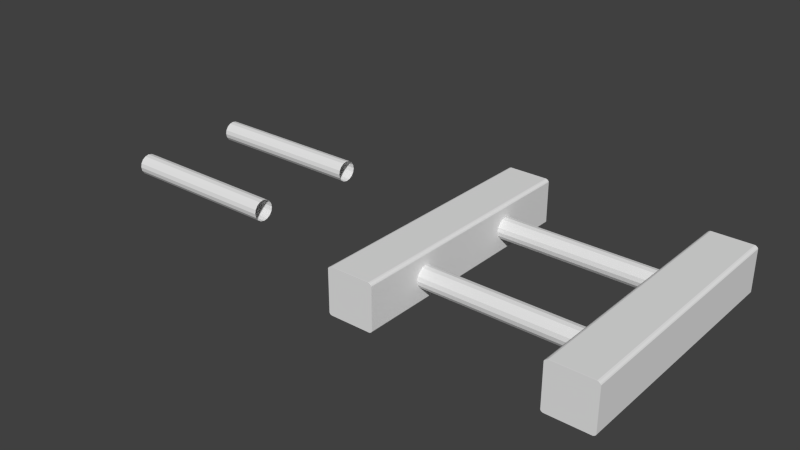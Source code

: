 # Source: LadderEnd_A.blend  (saved by Blender 2.76.0; exported with 4.5.12 LTS)
import bpy
from mathutils import Matrix  # noqa: F401  (used for matrix-valued properties, if any)

bpy.ops.wm.read_factory_settings(use_empty=True)
scene = bpy.context.scene
scene.name = 'Scene'

# ---- collections
col_collection_1 = bpy.data.collections.new('Collection 1'); scene.collection.children.link(col_collection_1)

# ---- materials (node trees are filled in below, after node groups)
mat_material = bpy.data.materials.new('Material')
mat_material.alpha_threshold = 0.0
mat_material.use_transparent_shadow = False
mat_material.roughness = 0.5
mat_material.line_color = (0.0, 0.0, 0.0, 1.0)

# ---- material node trees

# ---- world
world_world = bpy.data.worlds.new('World'); scene.world = world_world
world_world.color = (0.05088, 0.05088, 0.05088)
world_world.use_sun_shadow = False
world_world.sun_shadow_jitter_overblur = 0.0
world_world.cycles.sampling_method = 'MANUAL'
world_world.cycles.sample_map_resolution = 256

# ---- meshes
me_cylinder_003 = bpy.data.meshes.new('Cylinder.003')
me_cylinder_003.from_pydata([(0.0, 1.0, -1.0), (0.0, 1.0, 1.0), (0.3827, 0.9239, -1.0), (0.3827, 0.9239, 1.0), (0.7071, 0.7071, -1.0), (0.7071, 0.7071, 1.0), (0.9239, 0.3827, -1.0), (0.9239, 0.3827, 1.0), (1.0, 0.0, -1.0), (1.0, 0.0, 1.0), (0.9239, -0.3827, -1.0), (0.9239, -0.3827, 1.0), (0.7071, -0.7071, -1.0), (0.7071, -0.7071, 1.0), (0.3827, -0.9239, -1.0), (0.3827, -0.9239, 1.0), (-4.768e-07, -1.0, -1.0), (-4.768e-07, -1.0, 1.0), (-0.3827, -0.9239, -1.0), (-0.3827, -0.9239, 1.0), (-0.7071, -0.7071, -1.0), (-0.7071, -0.7071, 1.0), (-0.9239, -0.3827, -1.0), (-0.9239, -0.3827, 1.0), (-1.0, 1.907e-06, -1.0), (-1.0, 1.907e-06, 1.0), (-0.9239, 0.3827, -1.0), (-0.9239, 0.3827, 1.0), (-0.7071, 0.7071, -1.0), (-0.7071, 0.7071, 1.0), (-0.3827, 0.9239, -1.0), (-0.3827, 0.9239, 1.0)], [], [(3, 5, 4, 2), (5, 7, 6, 4), (7, 9, 8, 6), (9, 11, 10, 8), (11, 13, 12, 10), (13, 15, 14, 12), (15, 17, 16, 14), (17, 19, 18, 16), (19, 21, 20, 18), (21, 23, 22, 20), (23, 25, 24, 22), (25, 27, 26, 24), (27, 29, 28, 26), (29, 31, 30, 28), (30, 31, 1, 0), (1, 3, 2, 0)])
_ca = me_cylinder_003.color_attributes.new('Col', 'BYTE_COLOR', 'CORNER')
_ca.data.foreach_set('color', [0.162, 0.03955, 0.0, 1.0, 0.162, 0.03955, 0.0, 1.0, 0.162, 0.03955, 0.0, 1.0, 0.162, 0.03955, 0.0, 1.0, 0.1779, 0.04231, 0.0, 1.0, 0.1779, 0.04231, 0.0, 1.0, 0.1779, 0.04231, 0.0, 1.0, 0.1779, 0.04231, 0.0, 1.0, 0.2051, 0.04817, 0.0, 1.0, 0.2051, 0.04817, 0.0, 1.0, 0.2051, 0.04817, 0.0, 1.0, 0.2051, 0.04817, 0.0, 1.0, 0.2051, 0.04817, 0.0, 1.0, 0.2051, 0.04817, 0.0, 1.0, 0.2051, 0.04817, 0.0, 1.0, 0.2051, 0.04817, 0.0, 1.0, 0.1779, 0.04231, 0.0, 1.0, 0.1779, 0.04231, 0.0, 1.0, 0.1779, 0.04231, 0.0, 1.0, 0.1779, 0.04231, 0.0, 1.0, 0.162, 0.03955, 0.0, 1.0, 0.162, 0.03955, 0.0, 1.0, 0.162, 0.03955, 0.0, 1.0, 0.162, 0.03955, 0.0, 1.0, 0.1195, 0.02956, 0.0, 1.0, 0.1195, 0.02956, 0.0, 1.0, 0.1195, 0.02956, 0.0, 1.0, 0.1195, 0.02956, 0.0, 1.0, 0.1413, 0.03434, 0.0, 1.0, 0.1413, 0.03434, 0.0, 1.0, 0.1413, 0.03434, 0.0, 1.0, 0.1413, 0.03434, 0.0, 1.0, 0.162, 0.03955, 0.0, 1.0, 0.162, 0.03955, 0.0, 1.0, 0.162, 0.03955, 0.0, 1.0, 0.162, 0.03955, 0.0, 1.0, 0.1779, 0.04231, 0.0, 1.0, 0.1779, 0.04231, 0.0, 1.0, 0.1779, 0.04231, 0.0, 1.0, 0.1779, 0.04231, 0.0, 1.0, 0.2051, 0.04817, 0.0, 1.0, 0.2051, 0.04817, 0.0, 1.0, 0.2051, 0.04817, 0.0, 1.0, 0.2051, 0.04817, 0.0, 1.0, 0.2051, 0.04817, 0.0, 1.0, 0.2051, 0.04817, 0.0, 1.0, 0.2051, 0.04817, 0.0, 1.0, 0.2051, 0.04817, 0.0, 1.0, 0.1779, 0.04231, 0.0, 1.0, 0.1779, 0.04231, 0.0, 1.0, 0.1779, 0.04231, 0.0, 1.0, 0.1779, 0.04231, 0.0, 1.0, 0.162, 0.03955, 0.0, 1.0, 0.162, 0.03955, 0.0, 1.0, 0.162, 0.03955, 0.0, 1.0, 0.162, 0.03955, 0.0, 1.0, 0.1413, 0.03434, 0.0, 1.0, 0.1413, 0.03434, 0.0, 1.0, 0.1413, 0.03434, 0.0, 1.0, 0.1413, 0.03434, 0.0, 1.0, 0.1195, 0.02956, 0.0, 1.0, 0.1195, 0.02956, 0.0, 1.0, 0.1195, 0.02956, 0.0, 1.0, 0.1195, 0.02956, 0.0, 1.0])
me_cylinder_003.use_remesh_preserve_volume = False
me_cylinder_003.use_remesh_preserve_attributes = False
me_cylinder_003.use_mirror_vertex_groups = False
me_cylinder_003.use_paint_bone_selection = False
me_cylinder_003.use_paint_mask = True
me_cylinder_003.update()
me_cylinder_002 = bpy.data.meshes.new('Cylinder.002')
me_cylinder_002.from_pydata([(0.0, 1.0, -1.0), (0.0, 1.0, 1.0), (0.3827, 0.9239, -1.0), (0.3827, 0.9239, 1.0), (0.7071, 0.7071, -1.0), (0.7071, 0.7071, 1.0), (0.9239, 0.3827, -1.0), (0.9239, 0.3827, 1.0), (1.0, 0.0, -1.0), (1.0, 0.0, 1.0), (0.9239, -0.3827, -1.0), (0.9239, -0.3827, 1.0), (0.7071, -0.7071, -1.0), (0.7071, -0.7071, 1.0), (0.3827, -0.9239, -1.0), (0.3827, -0.9239, 1.0), (-4.768e-07, -1.0, -1.0), (-4.768e-07, -1.0, 1.0), (-0.3827, -0.9239, -1.0), (-0.3827, -0.9239, 1.0), (-0.7071, -0.7071, -1.0), (-0.7071, -0.7071, 1.0), (-0.9239, -0.3827, -1.0), (-0.9239, -0.3827, 1.0), (-1.0, 1.907e-06, -1.0), (-1.0, 1.907e-06, 1.0), (-0.9239, 0.3827, -1.0), (-0.9239, 0.3827, 1.0), (-0.7071, 0.7071, -1.0), (-0.7071, 0.7071, 1.0), (-0.3827, 0.9239, -1.0), (-0.3827, 0.9239, 1.0)], [], [(3, 5, 4, 2), (5, 7, 6, 4), (7, 9, 8, 6), (9, 11, 10, 8), (11, 13, 12, 10), (13, 15, 14, 12), (15, 17, 16, 14), (17, 19, 18, 16), (19, 21, 20, 18), (21, 23, 22, 20), (23, 25, 24, 22), (25, 27, 26, 24), (27, 29, 28, 26), (29, 31, 30, 28), (30, 31, 1, 0), (1, 3, 2, 0)])
_ca = me_cylinder_002.color_attributes.new('Col', 'BYTE_COLOR', 'CORNER')
_ca.data.foreach_set('color', [0.4793, 0.2542, 0.0, 1.0, 0.4793, 0.2542, 0.0, 1.0, 0.4793, 0.2542, 0.0, 1.0, 0.4793, 0.2542, 0.0, 1.0, 0.5395, 0.2831, 0.0, 1.0, 0.5395, 0.2831, 0.0, 1.0, 0.5395, 0.2831, 0.0, 1.0, 0.5395, 0.2831, 0.0, 1.0, 0.6038, 0.3185, 0.0, 1.0, 0.6038, 0.3185, 0.0, 1.0, 0.6038, 0.3185, 0.0, 1.0, 0.6038, 0.3185, 0.0, 1.0, 0.6038, 0.3185, 0.0, 1.0, 0.6038, 0.3185, 0.0, 1.0, 0.6038, 0.3185, 0.0, 1.0, 0.6038, 0.3185, 0.0, 1.0, 0.5395, 0.2831, 0.0, 1.0, 0.5395, 0.2831, 0.0, 1.0, 0.5395, 0.2831, 0.0, 1.0, 0.5395, 0.2831, 0.0, 1.0, 0.4793, 0.2542, 0.0, 1.0, 0.4793, 0.2542, 0.0, 1.0, 0.4793, 0.2542, 0.0, 1.0, 0.4793, 0.2542, 0.0, 1.0, 0.4179, 0.2232, 0.0, 1.0, 0.4179, 0.2232, 0.0, 1.0, 0.4179, 0.2232, 0.0, 1.0, 0.4179, 0.2232, 0.0, 1.0, 0.4179, 0.2232, 0.0, 1.0, 0.4179, 0.2232, 0.0, 1.0, 0.4179, 0.2232, 0.0, 1.0, 0.4179, 0.2232, 0.0, 1.0, 0.4793, 0.2542, 0.0, 1.0, 0.4793, 0.2542, 0.0, 1.0, 0.4793, 0.2542, 0.0, 1.0, 0.4793, 0.2542, 0.0, 1.0, 0.5395, 0.2831, 0.0, 1.0, 0.5395, 0.2831, 0.0, 1.0, 0.5395, 0.2831, 0.0, 1.0, 0.5395, 0.2831, 0.0, 1.0, 0.6038, 0.3185, 0.0, 1.0, 0.6038, 0.3185, 0.0, 1.0, 0.6038, 0.3185, 0.0, 1.0, 0.6038, 0.3185, 0.0, 1.0, 0.6038, 0.3185, 0.0, 1.0, 0.6038, 0.3185, 0.0, 1.0, 0.6038, 0.3185, 0.0, 1.0, 0.6038, 0.3185, 0.0, 1.0, 0.5395, 0.2831, 0.0, 1.0, 0.5395, 0.2831, 0.0, 1.0, 0.5395, 0.2831, 0.0, 1.0, 0.5395, 0.2831, 0.0, 1.0, 0.4793, 0.2542, 0.0, 1.0, 0.4793, 0.2542, 0.0, 1.0, 0.4793, 0.2542, 0.0, 1.0, 0.4793, 0.2542, 0.0, 1.0, 0.4179, 0.2232, 0.0, 1.0, 0.4179, 0.2232, 0.0, 1.0, 0.4179, 0.2232, 0.0, 1.0, 0.4179, 0.2232, 0.0, 1.0, 0.4179, 0.2232, 0.0, 1.0, 0.4179, 0.2232, 0.0, 1.0, 0.4179, 0.2232, 0.0, 1.0, 0.4179, 0.2232, 0.0, 1.0])
me_cylinder_002.use_remesh_preserve_volume = False
me_cylinder_002.use_remesh_preserve_attributes = False
me_cylinder_002.use_mirror_vertex_groups = False
me_cylinder_002.use_paint_bone_selection = False
me_cylinder_002.use_paint_mask = True
me_cylinder_002.update()
me_cylinder_001 = bpy.data.meshes.new('Cylinder.001')
me_cylinder_001.from_pydata([(0.0, 1.0, -1.0), (0.0, 1.0, 1.0), (0.3827, 0.9239, -1.0), (0.3827, 0.9239, 1.0), (0.7071, 0.7071, -1.0), (0.7071, 0.7071, 1.0), (0.9239, 0.3827, -1.0), (0.9239, 0.3827, 1.0), (1.0, 0.0, -1.0), (1.0, 0.0, 1.0), (0.9239, -0.3827, -1.0), (0.9239, -0.3827, 1.0), (0.7071, -0.7071, -1.0), (0.7071, -0.7071, 1.0), (0.3827, -0.9239, -1.0), (0.3827, -0.9239, 1.0), (-4.768e-07, -1.0, -1.0), (-4.768e-07, -1.0, 1.0), (-0.3827, -0.9239, -1.0), (-0.3827, -0.9239, 1.0), (-0.7071, -0.7071, -1.0), (-0.7071, -0.7071, 1.0), (-0.9239, -0.3827, -1.0), (-0.9239, -0.3827, 1.0), (-1.0, 1.907e-06, -1.0), (-1.0, 1.907e-06, 1.0), (-0.9239, 0.3827, -1.0), (-0.9239, 0.3827, 1.0), (-0.7071, 0.7071, -1.0), (-0.7071, 0.7071, 1.0), (-0.3827, 0.9239, -1.0), (-0.3827, 0.9239, 1.0)], [], [(3, 5, 4, 2), (5, 7, 6, 4), (7, 9, 8, 6), (9, 11, 10, 8), (11, 13, 12, 10), (13, 15, 14, 12), (15, 17, 16, 14), (17, 19, 18, 16), (19, 21, 20, 18), (21, 23, 22, 20), (23, 25, 24, 22), (25, 27, 26, 24), (27, 29, 28, 26), (29, 31, 30, 28), (30, 31, 1, 0), (1, 3, 2, 0)])
_ca = me_cylinder_001.color_attributes.new('Col', 'BYTE_COLOR', 'CORNER')
_ca.data.foreach_set('color', [0.4793, 0.2542, 0.0, 1.0, 0.4793, 0.2542, 0.0, 1.0, 0.4793, 0.2542, 0.0, 1.0, 0.4793, 0.2542, 0.0, 1.0, 0.5395, 0.2831, 0.0, 1.0, 0.5395, 0.2831, 0.0, 1.0, 0.5395, 0.2831, 0.0, 1.0, 0.5395, 0.2831, 0.0, 1.0, 0.6038, 0.3185, 0.0, 1.0, 0.6038, 0.3185, 0.0, 1.0, 0.6038, 0.3185, 0.0, 1.0, 0.6038, 0.3185, 0.0, 1.0, 0.6038, 0.3185, 0.0, 1.0, 0.6038, 0.3185, 0.0, 1.0, 0.6038, 0.3185, 0.0, 1.0, 0.6038, 0.3185, 0.0, 1.0, 0.5395, 0.2831, 0.0, 1.0, 0.5395, 0.2831, 0.0, 1.0, 0.5395, 0.2831, 0.0, 1.0, 0.5395, 0.2831, 0.0, 1.0, 0.4793, 0.2542, 0.0, 1.0, 0.4793, 0.2542, 0.0, 1.0, 0.4793, 0.2542, 0.0, 1.0, 0.4793, 0.2542, 0.0, 1.0, 0.4179, 0.2232, 0.0, 1.0, 0.4179, 0.2232, 0.0, 1.0, 0.4179, 0.2232, 0.0, 1.0, 0.4179, 0.2232, 0.0, 1.0, 0.4179, 0.2232, 0.0, 1.0, 0.4179, 0.2232, 0.0, 1.0, 0.4179, 0.2232, 0.0, 1.0, 0.4179, 0.2232, 0.0, 1.0, 0.4793, 0.2542, 0.0, 1.0, 0.4793, 0.2542, 0.0, 1.0, 0.4793, 0.2542, 0.0, 1.0, 0.4793, 0.2542, 0.0, 1.0, 0.5395, 0.2831, 0.0, 1.0, 0.5395, 0.2831, 0.0, 1.0, 0.5395, 0.2831, 0.0, 1.0, 0.5395, 0.2831, 0.0, 1.0, 0.6038, 0.3185, 0.0, 1.0, 0.6038, 0.3185, 0.0, 1.0, 0.6038, 0.3185, 0.0, 1.0, 0.6038, 0.3185, 0.0, 1.0, 0.6038, 0.3185, 0.0, 1.0, 0.6038, 0.3185, 0.0, 1.0, 0.6038, 0.3185, 0.0, 1.0, 0.6038, 0.3185, 0.0, 1.0, 0.5395, 0.2831, 0.0, 1.0, 0.5395, 0.2831, 0.0, 1.0, 0.5395, 0.2831, 0.0, 1.0, 0.5395, 0.2831, 0.0, 1.0, 0.4793, 0.2542, 0.0, 1.0, 0.4793, 0.2542, 0.0, 1.0, 0.4793, 0.2542, 0.0, 1.0, 0.4793, 0.2542, 0.0, 1.0, 0.4179, 0.2232, 0.0, 1.0, 0.4179, 0.2232, 0.0, 1.0, 0.4179, 0.2232, 0.0, 1.0, 0.4179, 0.2232, 0.0, 1.0, 0.4179, 0.2232, 0.0, 1.0, 0.4179, 0.2232, 0.0, 1.0, 0.4179, 0.2232, 0.0, 1.0, 0.4179, 0.2232, 0.0, 1.0])
me_cylinder_001.use_remesh_preserve_volume = False
me_cylinder_001.use_remesh_preserve_attributes = False
me_cylinder_001.use_mirror_vertex_groups = False
me_cylinder_001.use_paint_bone_selection = False
me_cylinder_001.use_paint_mask = True
me_cylinder_001.update()
me_cube_000 = bpy.data.meshes.new('Cube.000')
me_cube_000.from_pydata([(-0.857, -0.3559, 1.305), (-0.8573, -0.3541, 1.307), (-0.9162, -0.3541, 1.283), (-0.9152, -0.3559, 1.281), (-0.9754, -0.3559, 1.221), (-0.977, -0.3541, 1.222), (-1.001, -0.3541, 1.163), (-0.9995, -0.3559, 1.163), (0.9968, -0.3559, 1.159), (0.9986, -0.3541, 1.16), (0.9735, -0.3541, 1.22), (0.9719, -0.3559, 1.219), (0.9107, -0.3559, 1.281), (0.9118, -0.3541, 1.282), (0.851, -0.3541, 1.307), (0.8507, -0.3559, 1.305), (0.8915, -0.3559, -1.291), (0.8919, -0.3541, -1.293), (0.9413, -0.3541, -1.272), (0.9402, -0.3559, -1.271), (0.9766, -0.3559, -1.234), (0.9782, -0.3541, -1.235), (0.9986, -0.3541, -1.186), (0.9968, -0.3559, -1.186), (-0.9995, -0.3559, -1.173), (-1.001, -0.3541, -1.173), (-0.9826, -0.3541, -1.218), (-0.981, -0.3559, -1.217), (-0.9261, -0.3559, -1.272), (-0.9271, -0.3541, -1.274), (-0.8819, -0.3541, -1.293), (-0.8815, -0.3559, -1.291), (-0.9995, 0.3559, 1.163), (-1.001, 0.3541, 1.163), (-0.977, 0.3541, 1.222), (-0.9754, 0.3559, 1.221), (-0.9152, 0.3559, 1.281), (-0.9162, 0.3541, 1.283), (-0.8573, 0.3541, 1.307), (-0.857, 0.3559, 1.305), (0.8507, 0.3559, 1.305), (0.851, 0.3541, 1.307), (0.9118, 0.3541, 1.282), (0.9107, 0.3559, 1.28), (0.9719, 0.3559, 1.219), (0.9735, 0.3541, 1.22), (0.9986, 0.3541, 1.16), (0.9968, 0.3559, 1.159), (0.9968, 0.3559, -1.186), (0.9986, 0.3541, -1.186), (0.9782, 0.3541, -1.235), (0.9766, 0.3559, -1.234), (0.9402, 0.3559, -1.271), (0.9413, 0.3541, -1.272), (0.8919, 0.3541, -1.293), (0.8915, 0.3559, -1.291), (-0.8815, 0.3559, -1.291), (-0.8819, 0.3541, -1.293), (-0.9271, 0.3541, -1.274), (-0.9261, 0.3559, -1.272), (-0.981, 0.3559, -1.217), (-0.9826, 0.3541, -1.219), (-1.001, 0.3541, -1.173), (-0.9995, 0.3559, -1.173)], [], [(33, 6, 5, 34), (50, 21, 18, 53), (2, 37, 34, 5), (49, 46, 9, 22), (42, 13, 10, 45), (41, 14, 13, 42), (9, 46, 45, 10), (57, 30, 29, 58), (54, 17, 30, 57), (25, 6, 33, 62), (17, 54, 53, 18), (25, 62, 61, 26), (49, 22, 21, 50), (36, 39, 40, 43, 44, 47, 48, 51, 52, 55, 56, 59, 60, 63, 32, 35), (26, 61, 58, 29), (1, 38, 37, 2), (41, 38, 1, 14), (1, 2, 3, 0), (5, 6, 7, 4), (2, 5, 4, 3), (13, 14, 15, 12), (9, 10, 11, 8), (10, 13, 12, 11), (14, 1, 0, 15), (21, 22, 23, 20), (17, 18, 19, 16), (18, 21, 20, 19), (22, 9, 8, 23), (25, 26, 27, 24), (29, 30, 31, 28), (30, 17, 16, 31), (6, 25, 24, 7), (26, 29, 28, 27), (37, 38, 39, 36), (33, 34, 35, 32), (34, 37, 36, 35), (41, 42, 43, 40), (45, 46, 47, 44), (38, 41, 40, 39), (42, 45, 44, 43), (49, 50, 51, 48), (53, 54, 55, 52), (46, 49, 48, 47), (50, 53, 52, 51), (61, 62, 63, 60), (57, 58, 59, 56), (58, 61, 60, 59), (62, 33, 32, 63), (54, 57, 56, 55), (0, 3, 4, 7, 24, 27, 28, 31, 16, 19, 20, 23, 8, 11, 12, 15)])
_ca = me_cube_000.color_attributes.new('Col', 'BYTE_COLOR', 'CORNER')
_ca.data.foreach_set('color', [0.4179, 0.2232, 0.0, 1.0, 0.4179, 0.2232, 0.0, 1.0, 0.4179, 0.2232, 0.0, 1.0, 0.4179, 0.2232, 0.0, 1.0, 0.2831, 0.1529, 0.0, 1.0, 0.2831, 0.1529, 0.0, 1.0, 0.2831, 0.1529, 0.0, 1.0, 0.2831, 0.1529, 0.0, 1.0, 0.4621, 0.2462, 0.0, 1.0, 0.4621, 0.2462, 0.0, 1.0, 0.4621, 0.2462, 0.0, 1.0, 0.4621, 0.2462, 0.0, 1.0, 0.3663, 0.1946, 0.0, 1.0, 0.3663, 0.1946, 0.0, 1.0, 0.3663, 0.1946, 0.0, 1.0, 0.3663, 0.1946, 0.0, 1.0, 0.4621, 0.2462, 0.0, 1.0, 0.4621, 0.2462, 0.0, 1.0, 0.4621, 0.2462, 0.0, 1.0, 0.4621, 0.2462, 0.0, 1.0, 0.521, 0.2747, 0.0, 1.0, 0.521, 0.2747, 0.0, 1.0, 0.521, 0.2747, 0.0, 1.0, 0.521, 0.2747, 0.0, 1.0, 0.4179, 0.2232, 0.0, 1.0, 0.4179, 0.2232, 0.0, 1.0, 0.4179, 0.2232, 0.0, 1.0, 0.4179, 0.2232, 0.0, 1.0, 0.2623, 0.1413, 0.0, 1.0, 0.2623, 0.1413, 0.0, 1.0, 0.2623, 0.1413, 0.0, 1.0, 0.2623, 0.1413, 0.0, 1.0, 0.2423, 0.1301, 0.0, 1.0, 0.2423, 0.1301, 0.0, 1.0, 0.2423, 0.1301, 0.0, 1.0, 0.2423, 0.1301, 0.0, 1.0, 0.3663, 0.1946, 0.0, 1.0, 0.3663, 0.1946, 0.0, 1.0, 0.3663, 0.1946, 0.0, 1.0, 0.3663, 0.1946, 0.0, 1.0, 0.2623, 0.1413, 0.0, 1.0, 0.2623, 0.1413, 0.0, 1.0, 0.2623, 0.1413, 0.0, 1.0, 0.2623, 0.1413, 0.0, 1.0, 0.3325, 0.1746, 0.0, 1.0, 0.3325, 0.1746, 0.0, 1.0, 0.3325, 0.1746, 0.0, 1.0, 0.3325, 0.1746, 0.0, 1.0, 0.3325, 0.1746, 0.0, 1.0, 0.3325, 0.1746, 0.0, 1.0, 0.3325, 0.1746, 0.0, 1.0, 0.3325, 0.1746, 0.0, 1.0, 0.2232, 0.1195, 0.0, 1.0, 0.2232, 0.1195, 0.0, 1.0, 0.2232, 0.1195, 0.0, 1.0, 0.227, 0.1195, 0.0, 1.0, 0.2232, 0.1195, 0.0, 1.0, 0.2232, 0.1195, 0.0, 1.0, 0.2232, 0.1195, 0.0, 1.0, 0.2232, 0.1195, 0.0, 1.0, 0.2232, 0.1195, 0.0, 1.0, 0.2232, 0.1195, 0.0, 1.0, 0.2232, 0.1195, 0.0, 1.0, 0.2232, 0.1195, 0.0, 1.0, 0.2232, 0.1195, 0.0, 1.0, 0.2232, 0.1195, 0.0, 1.0, 0.2232, 0.1195, 0.0, 1.0, 0.2232, 0.1195, 0.0, 1.0, 0.2831, 0.1529, 0.0, 1.0, 0.2831, 0.1529, 0.0, 1.0, 0.2831, 0.1529, 0.0, 1.0, 0.2831, 0.1529, 0.0, 1.0, 0.521, 0.2747, 0.0, 1.0, 0.521, 0.2747, 0.0, 1.0, 0.521, 0.2747, 0.0, 1.0, 0.521, 0.2747, 0.0, 1.0, 0.6038, 0.3185, 0.0, 1.0, 0.6038, 0.3185, 0.0, 1.0, 0.6038, 0.3185, 0.0, 1.0, 0.6038, 0.3185, 0.0, 1.0, 0.521, 0.2747, 0.0, 1.0, 0.521, 0.2747, 0.0, 1.0, 0.521, 0.2747, 0.0, 1.0, 0.521, 0.2747, 0.0, 1.0, 0.4179, 0.2232, 0.0, 1.0, 0.4179, 0.2232, 0.0, 1.0, 0.4179, 0.2232, 0.0, 1.0, 0.4179, 0.2232, 0.0, 1.0, 0.4621, 0.2462, 0.0, 1.0, 0.4621, 0.2462, 0.0, 1.0, 0.4621, 0.2462, 0.0, 1.0, 0.4621, 0.2462, 0.0, 1.0, 0.521, 0.2747, 0.0, 1.0, 0.521, 0.2747, 0.0, 1.0, 0.521, 0.2747, 0.0, 1.0, 0.521, 0.2747, 0.0, 1.0, 0.4179, 0.2232, 0.0, 1.0, 0.4179, 0.2232, 0.0, 1.0, 0.4179, 0.2232, 0.0, 1.0, 0.4179, 0.2232, 0.0, 1.0, 0.4621, 0.2462, 0.0, 1.0, 0.4621, 0.2462, 0.0, 1.0, 0.4621, 0.2462, 0.0, 1.0, 0.4621, 0.2462, 0.0, 1.0, 0.6038, 0.3185, 0.0, 1.0, 0.6038, 0.3185, 0.0, 1.0, 0.6038, 0.3185, 0.0, 1.0, 0.6038, 0.3185, 0.0, 1.0, 0.3325, 0.1746, 0.0, 1.0, 0.3325, 0.1746, 0.0, 1.0, 0.3325, 0.1746, 0.0, 1.0, 0.3325, 0.1746, 0.0, 1.0, 0.2623, 0.1413, 0.0, 1.0, 0.2623, 0.1413, 0.0, 1.0, 0.2623, 0.1413, 0.0, 1.0, 0.2623, 0.1413, 0.0, 1.0, 0.2831, 0.1529, 0.0, 1.0, 0.2831, 0.1529, 0.0, 1.0, 0.2831, 0.1529, 0.0, 1.0, 0.2831, 0.1529, 0.0, 1.0, 0.3663, 0.1946, 0.0, 1.0, 0.3663, 0.1946, 0.0, 1.0, 0.3663, 0.1946, 0.0, 1.0, 0.3663, 0.1946, 0.0, 1.0, 0.3325, 0.1746, 0.0, 1.0, 0.3325, 0.1746, 0.0, 1.0, 0.3325, 0.1746, 0.0, 1.0, 0.3325, 0.1746, 0.0, 1.0, 0.2623, 0.1413, 0.0, 1.0, 0.2623, 0.1413, 0.0, 1.0, 0.2623, 0.1413, 0.0, 1.0, 0.2623, 0.1413, 0.0, 1.0, 0.2423, 0.1301, 0.0, 1.0, 0.2423, 0.1301, 0.0, 1.0, 0.2423, 0.1301, 0.0, 1.0, 0.2423, 0.1301, 0.0, 1.0, 0.3663, 0.1946, 0.0, 1.0, 0.3663, 0.1946, 0.0, 1.0, 0.3663, 0.1946, 0.0, 1.0, 0.3663, 0.1946, 0.0, 1.0, 0.2831, 0.1529, 0.0, 1.0, 0.2831, 0.1529, 0.0, 1.0, 0.2831, 0.1529, 0.0, 1.0, 0.2831, 0.1529, 0.0, 1.0, 0.521, 0.2747, 0.0, 1.0, 0.521, 0.2747, 0.0, 1.0, 0.521, 0.2747, 0.0, 1.0, 0.521, 0.2747, 0.0, 1.0, 0.4179, 0.2232, 0.0, 1.0, 0.4179, 0.2232, 0.0, 1.0, 0.4179, 0.2232, 0.0, 1.0, 0.4179, 0.2232, 0.0, 1.0, 0.4621, 0.2462, 0.0, 1.0, 0.4621, 0.2462, 0.0, 1.0, 0.4621, 0.2462, 0.0, 1.0, 0.4621, 0.2462, 0.0, 1.0, 0.521, 0.2747, 0.0, 1.0, 0.521, 0.2747, 0.0, 1.0, 0.521, 0.2747, 0.0, 1.0, 0.521, 0.2747, 0.0, 1.0, 0.4179, 0.2232, 0.0, 1.0, 0.4179, 0.2232, 0.0, 1.0, 0.4179, 0.2232, 0.0, 1.0, 0.4179, 0.2232, 0.0, 1.0, 0.6038, 0.3185, 0.0, 1.0, 0.6038, 0.3185, 0.0, 1.0, 0.6038, 0.3185, 0.0, 1.0, 0.6038, 0.3185, 0.0, 1.0, 0.4621, 0.2462, 0.0, 1.0, 0.4621, 0.2462, 0.0, 1.0, 0.4621, 0.2462, 0.0, 1.0, 0.4621, 0.2462, 0.0, 1.0, 0.3325, 0.1746, 0.0, 1.0, 0.3325, 0.1746, 0.0, 1.0, 0.3325, 0.1746, 0.0, 1.0, 0.3325, 0.1746, 0.0, 1.0, 0.2623, 0.1413, 0.0, 1.0, 0.2623, 0.1413, 0.0, 1.0, 0.2623, 0.1413, 0.0, 1.0, 0.2623, 0.1413, 0.0, 1.0, 0.3663, 0.1946, 0.0, 1.0, 0.3663, 0.1946, 0.0, 1.0, 0.3663, 0.1946, 0.0, 1.0, 0.3663, 0.1946, 0.0, 1.0, 0.2831, 0.1529, 0.0, 1.0, 0.2831, 0.1529, 0.0, 1.0, 0.2831, 0.1529, 0.0, 1.0, 0.2831, 0.1529, 0.0, 1.0, 0.3325, 0.1746, 0.0, 1.0, 0.3325, 0.1746, 0.0, 1.0, 0.3325, 0.1746, 0.0, 1.0, 0.3325, 0.1746, 0.0, 1.0, 0.2623, 0.1413, 0.0, 1.0, 0.2623, 0.1413, 0.0, 1.0, 0.2623, 0.1413, 0.0, 1.0, 0.2623, 0.1413, 0.0, 1.0, 0.2831, 0.1529, 0.0, 1.0, 0.2831, 0.1529, 0.0, 1.0, 0.2831, 0.1529, 0.0, 1.0, 0.2831, 0.1529, 0.0, 1.0, 0.3663, 0.1946, 0.0, 1.0, 0.3663, 0.1946, 0.0, 1.0, 0.3663, 0.1946, 0.0, 1.0, 0.3663, 0.1946, 0.0, 1.0, 0.2423, 0.1301, 0.0, 1.0, 0.2423, 0.1301, 0.0, 1.0, 0.2423, 0.1301, 0.0, 1.0, 0.2423, 0.1301, 0.0, 1.0, 0.2232, 0.1195, 0.0, 1.0, 0.2232, 0.1195, 0.0, 1.0, 0.2232, 0.1195, 0.0, 1.0, 0.2232, 0.1195, 0.0, 1.0, 0.2232, 0.1195, 0.0, 1.0, 0.2232, 0.1195, 0.0, 1.0, 0.2232, 0.1195, 0.0, 1.0, 0.2232, 0.1195, 0.0, 1.0, 0.2232, 0.1195, 0.0, 1.0, 0.2232, 0.1195, 0.0, 1.0, 0.2232, 0.1195, 0.0, 1.0, 0.2232, 0.1195, 0.0, 1.0, 0.2232, 0.1195, 0.0, 1.0, 0.2232, 0.1195, 0.0, 1.0, 0.2232, 0.1195, 0.0, 1.0, 0.2232, 0.1195, 0.0, 1.0])
me_cube_000.materials.append(mat_material)
me_cube_000.use_remesh_preserve_volume = False
me_cube_000.use_remesh_preserve_attributes = False
me_cube_000.use_mirror_vertex_groups = False
me_cube_000.use_paint_bone_selection = False
me_cube_000.use_paint_mask = True
me_cube_000.update()
me_cylinder_000 = bpy.data.meshes.new('Cylinder.000')
me_cylinder_000.from_pydata([(0.0, 1.0, -1.0), (0.0, 1.0, 1.0), (0.3827, 0.9239, -1.0), (0.3827, 0.9239, 1.0), (0.7071, 0.7071, -1.0), (0.7071, 0.7071, 1.0), (0.9239, 0.3827, -1.0), (0.9239, 0.3827, 1.0), (1.0, 0.0, -1.0), (1.0, 0.0, 1.0), (0.9239, -0.3827, -1.0), (0.9239, -0.3827, 1.0), (0.7071, -0.7071, -1.0), (0.7071, -0.7071, 1.0), (0.3827, -0.9239, -1.0), (0.3827, -0.9239, 1.0), (-4.768e-07, -1.0, -1.0), (-4.768e-07, -1.0, 1.0), (-0.3827, -0.9239, -1.0), (-0.3827, -0.9239, 1.0), (-0.7071, -0.7071, -1.0), (-0.7071, -0.7071, 1.0), (-0.9239, -0.3827, -1.0), (-0.9239, -0.3827, 1.0), (-1.0, 1.907e-06, -1.0), (-1.0, 1.907e-06, 1.0), (-0.9239, 0.3827, -1.0), (-0.9239, 0.3827, 1.0), (-0.7071, 0.7071, -1.0), (-0.7071, 0.7071, 1.0), (-0.3827, 0.9239, -1.0), (-0.3827, 0.9239, 1.0)], [], [(3, 5, 4, 2), (5, 7, 6, 4), (7, 9, 8, 6), (9, 11, 10, 8), (11, 13, 12, 10), (13, 15, 14, 12), (15, 17, 16, 14), (17, 19, 18, 16), (19, 21, 20, 18), (21, 23, 22, 20), (23, 25, 24, 22), (25, 27, 26, 24), (27, 29, 28, 26), (29, 31, 30, 28), (30, 31, 1, 0), (1, 3, 2, 0)])
_ca = me_cylinder_000.color_attributes.new('Col', 'BYTE_COLOR', 'CORNER')
_ca.data.foreach_set('color', [0.162, 0.03955, 0.0, 1.0, 0.162, 0.03955, 0.0, 1.0, 0.162, 0.03955, 0.0, 1.0, 0.162, 0.03955, 0.0, 1.0, 0.1779, 0.04231, 0.0, 1.0, 0.1779, 0.04231, 0.0, 1.0, 0.1779, 0.04231, 0.0, 1.0, 0.1779, 0.04231, 0.0, 1.0, 0.2051, 0.04817, 0.0, 1.0, 0.2051, 0.04817, 0.0, 1.0, 0.2051, 0.04817, 0.0, 1.0, 0.2051, 0.04817, 0.0, 1.0, 0.2051, 0.04817, 0.0, 1.0, 0.2051, 0.04817, 0.0, 1.0, 0.2051, 0.04817, 0.0, 1.0, 0.2051, 0.04817, 0.0, 1.0, 0.1779, 0.04231, 0.0, 1.0, 0.1779, 0.04231, 0.0, 1.0, 0.1779, 0.04231, 0.0, 1.0, 0.1779, 0.04231, 0.0, 1.0, 0.162, 0.03955, 0.0, 1.0, 0.162, 0.03955, 0.0, 1.0, 0.162, 0.03955, 0.0, 1.0, 0.162, 0.03955, 0.0, 1.0, 0.1195, 0.02956, 0.0, 1.0, 0.1195, 0.02956, 0.0, 1.0, 0.1195, 0.02956, 0.0, 1.0, 0.1195, 0.02956, 0.0, 1.0, 0.1413, 0.03434, 0.0, 1.0, 0.1413, 0.03434, 0.0, 1.0, 0.1413, 0.03434, 0.0, 1.0, 0.1413, 0.03434, 0.0, 1.0, 0.162, 0.03955, 0.0, 1.0, 0.162, 0.03955, 0.0, 1.0, 0.162, 0.03955, 0.0, 1.0, 0.162, 0.03955, 0.0, 1.0, 0.1779, 0.04231, 0.0, 1.0, 0.1779, 0.04231, 0.0, 1.0, 0.1779, 0.04231, 0.0, 1.0, 0.1779, 0.04231, 0.0, 1.0, 0.2051, 0.04817, 0.0, 1.0, 0.2051, 0.04817, 0.0, 1.0, 0.2051, 0.04817, 0.0, 1.0, 0.2051, 0.04817, 0.0, 1.0, 0.2051, 0.04817, 0.0, 1.0, 0.2051, 0.04817, 0.0, 1.0, 0.2051, 0.04817, 0.0, 1.0, 0.2051, 0.04817, 0.0, 1.0, 0.1779, 0.04231, 0.0, 1.0, 0.1779, 0.04231, 0.0, 1.0, 0.1779, 0.04231, 0.0, 1.0, 0.1779, 0.04231, 0.0, 1.0, 0.162, 0.03955, 0.0, 1.0, 0.162, 0.03955, 0.0, 1.0, 0.162, 0.03955, 0.0, 1.0, 0.162, 0.03955, 0.0, 1.0, 0.1413, 0.03434, 0.0, 1.0, 0.1413, 0.03434, 0.0, 1.0, 0.1413, 0.03434, 0.0, 1.0, 0.1413, 0.03434, 0.0, 1.0, 0.1195, 0.02956, 0.0, 1.0, 0.1195, 0.02956, 0.0, 1.0, 0.1195, 0.02956, 0.0, 1.0, 0.1195, 0.02956, 0.0, 1.0])
me_cylinder_000.use_remesh_preserve_volume = False
me_cylinder_000.use_remesh_preserve_attributes = False
me_cylinder_000.use_mirror_vertex_groups = False
me_cylinder_000.use_paint_bone_selection = False
me_cylinder_000.use_paint_mask = True
me_cylinder_000.update()
me_cube_004 = bpy.data.meshes.new('Cube.004')
me_cube_004.from_pydata([(-0.857, -0.3559, 1.305), (-0.8573, -0.3541, 1.307), (-0.9162, -0.3541, 1.283), (-0.9152, -0.3559, 1.281), (-0.9754, -0.3559, 1.221), (-0.977, -0.3541, 1.222), (-1.001, -0.3541, 1.163), (-0.9995, -0.3559, 1.163), (0.9968, -0.3559, 1.159), (0.9986, -0.3541, 1.16), (0.9735, -0.3541, 1.22), (0.9719, -0.3559, 1.219), (0.9107, -0.3559, 1.281), (0.9118, -0.3541, 1.282), (0.851, -0.3541, 1.307), (0.8507, -0.3559, 1.305), (0.8915, -0.3559, -1.291), (0.8919, -0.3541, -1.293), (0.9413, -0.3541, -1.272), (0.9402, -0.3559, -1.271), (0.9766, -0.3559, -1.234), (0.9782, -0.3541, -1.235), (0.9986, -0.3541, -1.186), (0.9968, -0.3559, -1.186), (-0.9995, -0.3559, -1.173), (-1.001, -0.3541, -1.173), (-0.9826, -0.3541, -1.218), (-0.981, -0.3559, -1.217), (-0.9261, -0.3559, -1.272), (-0.9271, -0.3541, -1.274), (-0.8819, -0.3541, -1.293), (-0.8815, -0.3559, -1.291), (-0.9995, 0.3559, 1.163), (-1.001, 0.3541, 1.163), (-0.977, 0.3541, 1.222), (-0.9754, 0.3559, 1.221), (-0.9152, 0.3559, 1.281), (-0.9162, 0.3541, 1.283), (-0.8573, 0.3541, 1.307), (-0.857, 0.3559, 1.305), (0.8507, 0.3559, 1.305), (0.851, 0.3541, 1.307), (0.9118, 0.3541, 1.282), (0.9107, 0.3559, 1.28), (0.9719, 0.3559, 1.219), (0.9735, 0.3541, 1.22), (0.9986, 0.3541, 1.16), (0.9968, 0.3559, 1.159), (0.9968, 0.3559, -1.186), (0.9986, 0.3541, -1.186), (0.9782, 0.3541, -1.235), (0.9766, 0.3559, -1.234), (0.9402, 0.3559, -1.271), (0.9413, 0.3541, -1.272), (0.8919, 0.3541, -1.293), (0.8915, 0.3559, -1.291), (-0.8815, 0.3559, -1.291), (-0.8819, 0.3541, -1.293), (-0.9271, 0.3541, -1.274), (-0.9261, 0.3559, -1.272), (-0.981, 0.3559, -1.217), (-0.9826, 0.3541, -1.219), (-1.001, 0.3541, -1.173), (-0.9995, 0.3559, -1.173)], [], [(33, 6, 5, 34), (50, 21, 18, 53), (2, 37, 34, 5), (49, 46, 9, 22), (42, 13, 10, 45), (41, 14, 13, 42), (9, 46, 45, 10), (57, 30, 29, 58), (54, 17, 30, 57), (25, 6, 33, 62), (17, 54, 53, 18), (25, 62, 61, 26), (49, 22, 21, 50), (36, 39, 40, 43, 44, 47, 48, 51, 52, 55, 56, 59, 60, 63, 32, 35), (26, 61, 58, 29), (1, 38, 37, 2), (41, 38, 1, 14), (1, 2, 3, 0), (5, 6, 7, 4), (2, 5, 4, 3), (13, 14, 15, 12), (9, 10, 11, 8), (10, 13, 12, 11), (14, 1, 0, 15), (21, 22, 23, 20), (17, 18, 19, 16), (18, 21, 20, 19), (22, 9, 8, 23), (25, 26, 27, 24), (29, 30, 31, 28), (30, 17, 16, 31), (6, 25, 24, 7), (26, 29, 28, 27), (37, 38, 39, 36), (33, 34, 35, 32), (34, 37, 36, 35), (41, 42, 43, 40), (45, 46, 47, 44), (38, 41, 40, 39), (42, 45, 44, 43), (49, 50, 51, 48), (53, 54, 55, 52), (46, 49, 48, 47), (50, 53, 52, 51), (61, 62, 63, 60), (57, 58, 59, 56), (58, 61, 60, 59), (62, 33, 32, 63), (54, 57, 56, 55), (0, 3, 4, 7, 24, 27, 28, 31, 16, 19, 20, 23, 8, 11, 12, 15)])
_ca = me_cube_004.color_attributes.new('Col', 'BYTE_COLOR', 'CORNER')
_ca.data.foreach_set('color', [0.4179, 0.2232, 0.0, 1.0, 0.4179, 0.2232, 0.0, 1.0, 0.4179, 0.2232, 0.0, 1.0, 0.4179, 0.2232, 0.0, 1.0, 0.2831, 0.1529, 0.0, 1.0, 0.2831, 0.1529, 0.0, 1.0, 0.2831, 0.1529, 0.0, 1.0, 0.2831, 0.1529, 0.0, 1.0, 0.4621, 0.2462, 0.0, 1.0, 0.4621, 0.2462, 0.0, 1.0, 0.4621, 0.2462, 0.0, 1.0, 0.4621, 0.2462, 0.0, 1.0, 0.3663, 0.1946, 0.0, 1.0, 0.3663, 0.1946, 0.0, 1.0, 0.3663, 0.1946, 0.0, 1.0, 0.3663, 0.1946, 0.0, 1.0, 0.4621, 0.2462, 0.0, 1.0, 0.4621, 0.2462, 0.0, 1.0, 0.4621, 0.2462, 0.0, 1.0, 0.4621, 0.2462, 0.0, 1.0, 0.521, 0.2747, 0.0, 1.0, 0.521, 0.2747, 0.0, 1.0, 0.521, 0.2747, 0.0, 1.0, 0.521, 0.2747, 0.0, 1.0, 0.4179, 0.2232, 0.0, 1.0, 0.4179, 0.2232, 0.0, 1.0, 0.4179, 0.2232, 0.0, 1.0, 0.4179, 0.2232, 0.0, 1.0, 0.2623, 0.1413, 0.0, 1.0, 0.2623, 0.1413, 0.0, 1.0, 0.2623, 0.1413, 0.0, 1.0, 0.2623, 0.1413, 0.0, 1.0, 0.2423, 0.1301, 0.0, 1.0, 0.2423, 0.1301, 0.0, 1.0, 0.2423, 0.1301, 0.0, 1.0, 0.2423, 0.1301, 0.0, 1.0, 0.3663, 0.1946, 0.0, 1.0, 0.3663, 0.1946, 0.0, 1.0, 0.3663, 0.1946, 0.0, 1.0, 0.3663, 0.1946, 0.0, 1.0, 0.2623, 0.1413, 0.0, 1.0, 0.2623, 0.1413, 0.0, 1.0, 0.2623, 0.1413, 0.0, 1.0, 0.2623, 0.1413, 0.0, 1.0, 0.3325, 0.1746, 0.0, 1.0, 0.3325, 0.1746, 0.0, 1.0, 0.3325, 0.1746, 0.0, 1.0, 0.3325, 0.1746, 0.0, 1.0, 0.3325, 0.1746, 0.0, 1.0, 0.3325, 0.1746, 0.0, 1.0, 0.3325, 0.1746, 0.0, 1.0, 0.3325, 0.1746, 0.0, 1.0, 0.2232, 0.1195, 0.0, 1.0, 0.2232, 0.1195, 0.0, 1.0, 0.2232, 0.1195, 0.0, 1.0, 0.227, 0.1195, 0.0, 1.0, 0.2232, 0.1195, 0.0, 1.0, 0.2232, 0.1195, 0.0, 1.0, 0.2232, 0.1195, 0.0, 1.0, 0.2232, 0.1195, 0.0, 1.0, 0.2232, 0.1195, 0.0, 1.0, 0.2232, 0.1195, 0.0, 1.0, 0.2232, 0.1195, 0.0, 1.0, 0.2232, 0.1195, 0.0, 1.0, 0.2232, 0.1195, 0.0, 1.0, 0.2232, 0.1195, 0.0, 1.0, 0.2232, 0.1195, 0.0, 1.0, 0.2232, 0.1195, 0.0, 1.0, 0.2831, 0.1529, 0.0, 1.0, 0.2831, 0.1529, 0.0, 1.0, 0.2831, 0.1529, 0.0, 1.0, 0.2831, 0.1529, 0.0, 1.0, 0.521, 0.2747, 0.0, 1.0, 0.521, 0.2747, 0.0, 1.0, 0.521, 0.2747, 0.0, 1.0, 0.521, 0.2747, 0.0, 1.0, 0.6038, 0.3185, 0.0, 1.0, 0.6038, 0.3185, 0.0, 1.0, 0.6038, 0.3185, 0.0, 1.0, 0.6038, 0.3185, 0.0, 1.0, 0.521, 0.2747, 0.0, 1.0, 0.521, 0.2747, 0.0, 1.0, 0.521, 0.2747, 0.0, 1.0, 0.521, 0.2747, 0.0, 1.0, 0.4179, 0.2232, 0.0, 1.0, 0.4179, 0.2232, 0.0, 1.0, 0.4179, 0.2232, 0.0, 1.0, 0.4179, 0.2232, 0.0, 1.0, 0.4621, 0.2462, 0.0, 1.0, 0.4621, 0.2462, 0.0, 1.0, 0.4621, 0.2462, 0.0, 1.0, 0.4621, 0.2462, 0.0, 1.0, 0.521, 0.2747, 0.0, 1.0, 0.521, 0.2747, 0.0, 1.0, 0.521, 0.2747, 0.0, 1.0, 0.521, 0.2747, 0.0, 1.0, 0.4179, 0.2232, 0.0, 1.0, 0.4179, 0.2232, 0.0, 1.0, 0.4179, 0.2232, 0.0, 1.0, 0.4179, 0.2232, 0.0, 1.0, 0.4621, 0.2462, 0.0, 1.0, 0.4621, 0.2462, 0.0, 1.0, 0.4621, 0.2462, 0.0, 1.0, 0.4621, 0.2462, 0.0, 1.0, 0.6038, 0.3185, 0.0, 1.0, 0.6038, 0.3185, 0.0, 1.0, 0.6038, 0.3185, 0.0, 1.0, 0.6038, 0.3185, 0.0, 1.0, 0.3325, 0.1746, 0.0, 1.0, 0.3325, 0.1746, 0.0, 1.0, 0.3325, 0.1746, 0.0, 1.0, 0.3325, 0.1746, 0.0, 1.0, 0.2623, 0.1413, 0.0, 1.0, 0.2623, 0.1413, 0.0, 1.0, 0.2623, 0.1413, 0.0, 1.0, 0.2623, 0.1413, 0.0, 1.0, 0.2831, 0.1529, 0.0, 1.0, 0.2831, 0.1529, 0.0, 1.0, 0.2831, 0.1529, 0.0, 1.0, 0.2831, 0.1529, 0.0, 1.0, 0.3663, 0.1946, 0.0, 1.0, 0.3663, 0.1946, 0.0, 1.0, 0.3663, 0.1946, 0.0, 1.0, 0.3663, 0.1946, 0.0, 1.0, 0.3325, 0.1746, 0.0, 1.0, 0.3325, 0.1746, 0.0, 1.0, 0.3325, 0.1746, 0.0, 1.0, 0.3325, 0.1746, 0.0, 1.0, 0.2623, 0.1413, 0.0, 1.0, 0.2623, 0.1413, 0.0, 1.0, 0.2623, 0.1413, 0.0, 1.0, 0.2623, 0.1413, 0.0, 1.0, 0.2423, 0.1301, 0.0, 1.0, 0.2423, 0.1301, 0.0, 1.0, 0.2423, 0.1301, 0.0, 1.0, 0.2423, 0.1301, 0.0, 1.0, 0.3663, 0.1946, 0.0, 1.0, 0.3663, 0.1946, 0.0, 1.0, 0.3663, 0.1946, 0.0, 1.0, 0.3663, 0.1946, 0.0, 1.0, 0.2831, 0.1529, 0.0, 1.0, 0.2831, 0.1529, 0.0, 1.0, 0.2831, 0.1529, 0.0, 1.0, 0.2831, 0.1529, 0.0, 1.0, 0.521, 0.2747, 0.0, 1.0, 0.521, 0.2747, 0.0, 1.0, 0.521, 0.2747, 0.0, 1.0, 0.521, 0.2747, 0.0, 1.0, 0.4179, 0.2232, 0.0, 1.0, 0.4179, 0.2232, 0.0, 1.0, 0.4179, 0.2232, 0.0, 1.0, 0.4179, 0.2232, 0.0, 1.0, 0.4621, 0.2462, 0.0, 1.0, 0.4621, 0.2462, 0.0, 1.0, 0.4621, 0.2462, 0.0, 1.0, 0.4621, 0.2462, 0.0, 1.0, 0.521, 0.2747, 0.0, 1.0, 0.521, 0.2747, 0.0, 1.0, 0.521, 0.2747, 0.0, 1.0, 0.521, 0.2747, 0.0, 1.0, 0.4179, 0.2232, 0.0, 1.0, 0.4179, 0.2232, 0.0, 1.0, 0.4179, 0.2232, 0.0, 1.0, 0.4179, 0.2232, 0.0, 1.0, 0.6038, 0.3185, 0.0, 1.0, 0.6038, 0.3185, 0.0, 1.0, 0.6038, 0.3185, 0.0, 1.0, 0.6038, 0.3185, 0.0, 1.0, 0.4621, 0.2462, 0.0, 1.0, 0.4621, 0.2462, 0.0, 1.0, 0.4621, 0.2462, 0.0, 1.0, 0.4621, 0.2462, 0.0, 1.0, 0.3325, 0.1746, 0.0, 1.0, 0.3325, 0.1746, 0.0, 1.0, 0.3325, 0.1746, 0.0, 1.0, 0.3325, 0.1746, 0.0, 1.0, 0.2623, 0.1413, 0.0, 1.0, 0.2623, 0.1413, 0.0, 1.0, 0.2623, 0.1413, 0.0, 1.0, 0.2623, 0.1413, 0.0, 1.0, 0.3663, 0.1946, 0.0, 1.0, 0.3663, 0.1946, 0.0, 1.0, 0.3663, 0.1946, 0.0, 1.0, 0.3663, 0.1946, 0.0, 1.0, 0.2831, 0.1529, 0.0, 1.0, 0.2831, 0.1529, 0.0, 1.0, 0.2831, 0.1529, 0.0, 1.0, 0.2831, 0.1529, 0.0, 1.0, 0.3325, 0.1746, 0.0, 1.0, 0.3325, 0.1746, 0.0, 1.0, 0.3325, 0.1746, 0.0, 1.0, 0.3325, 0.1746, 0.0, 1.0, 0.2623, 0.1413, 0.0, 1.0, 0.2623, 0.1413, 0.0, 1.0, 0.2623, 0.1413, 0.0, 1.0, 0.2623, 0.1413, 0.0, 1.0, 0.2831, 0.1529, 0.0, 1.0, 0.2831, 0.1529, 0.0, 1.0, 0.2831, 0.1529, 0.0, 1.0, 0.2831, 0.1529, 0.0, 1.0, 0.3663, 0.1946, 0.0, 1.0, 0.3663, 0.1946, 0.0, 1.0, 0.3663, 0.1946, 0.0, 1.0, 0.3663, 0.1946, 0.0, 1.0, 0.2423, 0.1301, 0.0, 1.0, 0.2423, 0.1301, 0.0, 1.0, 0.2423, 0.1301, 0.0, 1.0, 0.2423, 0.1301, 0.0, 1.0, 0.2232, 0.1195, 0.0, 1.0, 0.2232, 0.1195, 0.0, 1.0, 0.2232, 0.1195, 0.0, 1.0, 0.2232, 0.1195, 0.0, 1.0, 0.2232, 0.1195, 0.0, 1.0, 0.2232, 0.1195, 0.0, 1.0, 0.2232, 0.1195, 0.0, 1.0, 0.2232, 0.1195, 0.0, 1.0, 0.2232, 0.1195, 0.0, 1.0, 0.2232, 0.1195, 0.0, 1.0, 0.2232, 0.1195, 0.0, 1.0, 0.2232, 0.1195, 0.0, 1.0, 0.2232, 0.1195, 0.0, 1.0, 0.2232, 0.1195, 0.0, 1.0, 0.2232, 0.1195, 0.0, 1.0, 0.2232, 0.1195, 0.0, 1.0])
me_cube_004.materials.append(mat_material)
me_cube_004.use_remesh_preserve_volume = False
me_cube_004.use_remesh_preserve_attributes = False
me_cube_004.use_mirror_vertex_groups = False
me_cube_004.use_paint_bone_selection = False
me_cube_004.use_paint_mask = True
me_cube_004.update()

# ---- objects
ob_cylinder_003 = bpy.data.objects.new('Cylinder.003', me_cylinder_003)
ob_cylinder_002 = bpy.data.objects.new('Cylinder.002', me_cylinder_002)
ob_cylinder_001 = bpy.data.objects.new('Cylinder.001', me_cylinder_001)
ob_cube_000 = bpy.data.objects.new('Cube.000', me_cube_000)
ob_cylinder_000 = bpy.data.objects.new('Cylinder.000', me_cylinder_000)
ob_cube_002 = bpy.data.objects.new('Cube.002', me_cube_004)

# ---- transforms, parenting, visibility, modifiers, constraints
ob_cylinder_003.location = (-0.0004827, 0.8082, 0.145)
ob_cylinder_003.rotation_euler = (-3.142, 1.571, 0.0)
ob_cylinder_003.scale = (0.03004, 0.03004, 0.2329)
ob_cylinder_003.lineart.crease_threshold = 0.0
ob_cylinder_002.location = (-1.0, 0.8082, 0.145)
ob_cylinder_002.rotation_euler = (-3.142, 1.571, 0.0)
ob_cylinder_002.scale = (0.03004, 0.03004, 0.2329)
ob_cylinder_002.lineart.crease_threshold = 0.0
ob_cylinder_001.location = (-1.0, 0.4857, 0.145)
ob_cylinder_001.rotation_euler = (-3.142, 1.571, 0.0)
ob_cylinder_001.scale = (0.03004, 0.03004, 0.2329)
ob_cylinder_001.lineart.crease_threshold = 0.0
ob_cube_000.location = (-0.2901, 0.65, 0.1446)
ob_cube_000.rotation_euler = (0.0, -0.0, 3.142)
ob_cube_000.scale = (0.065, 1.0, 0.05)
ob_cube_000.lock_rotations_4d = False
ob_cube_000.empty_display_type = 'ARROWS'
ob_cube_000.lineart.crease_threshold = 0.0
ob_cylinder_000.location = (-0.0004827, 0.4857, 0.145)
ob_cylinder_000.rotation_euler = (-3.142, 1.571, 0.0)
ob_cylinder_000.scale = (0.03004, 0.03004, 0.2329)
ob_cylinder_000.lineart.crease_threshold = 0.0
ob_cube_002.location = (0.2899, 0.65, 0.1446)
ob_cube_002.rotation_euler = (0.0, -0.0, 3.142)
ob_cube_002.scale = (0.065, 1.0, 0.05)
ob_cube_002.lock_rotations_4d = False
ob_cube_002.empty_display_type = 'ARROWS'
ob_cube_002.lineart.crease_threshold = 0.0

# ---- collection membership
col_collection_1.objects.link(ob_cylinder_003)
col_collection_1.objects.link(ob_cylinder_002)
col_collection_1.objects.link(ob_cylinder_001)
col_collection_1.objects.link(ob_cube_000)
col_collection_1.objects.link(ob_cylinder_000)
col_collection_1.objects.link(ob_cube_002)

# ---- scene / render settings (as saved in the file)
scene.frame_start = 1; scene.frame_end = 250; scene.frame_set(1)
scene.render.engine = 'BLENDER_EEVEE_NEXT'
scene.render.resolution_percentage = 50
scene.render.dither_intensity = 0.0
scene.cycles.use_denoising = False
scene.cycles.samples = 10
scene.cycles.sampling_pattern = 'TABULATED_SOBOL'
scene.cycles.light_sampling_threshold = 0.0
scene.cycles.use_adaptive_sampling = False
scene.cycles.use_light_tree = False
scene.cycles.blur_glossy = 0.0
scene.cycles.pixel_filter_type = 'GAUSSIAN'
scene.cycles.sample_clamp_indirect = 0.0
scene.view_settings.view_transform = 'Standard'
bpy.context.view_layer.update()

# ---- added for rendering (the .blend has no active camera and no usable light): camera, sun
cam_auto = bpy.data.cameras.new('AutoCamera')
cam_auto.lens = 50.0
cam_auto.sensor_width = 36.0
cam_auto.clip_end = 1000.0
ob_auto_camera = bpy.data.objects.new('AutoCamera', cam_auto)
scene.collection.objects.link(ob_auto_camera)
ob_auto_camera.location = (1.17575, -1.28795, 1.43697)
ob_auto_camera.rotation_euler = (1.09748, -7.21219e-08, 0.694738)
scene.camera = ob_auto_camera
light_auto_sun = bpy.data.lights.new('AutoSun', 'SUN')
light_auto_sun.energy = 3.0
light_auto_sun.angle = 0.0523599
ob_auto_sun = bpy.data.objects.new('AutoSun', light_auto_sun)
scene.collection.objects.link(ob_auto_sun)
ob_auto_sun.rotation_euler = (0.872665, 0.174533, 0.523599)
bpy.context.view_layer.update()
